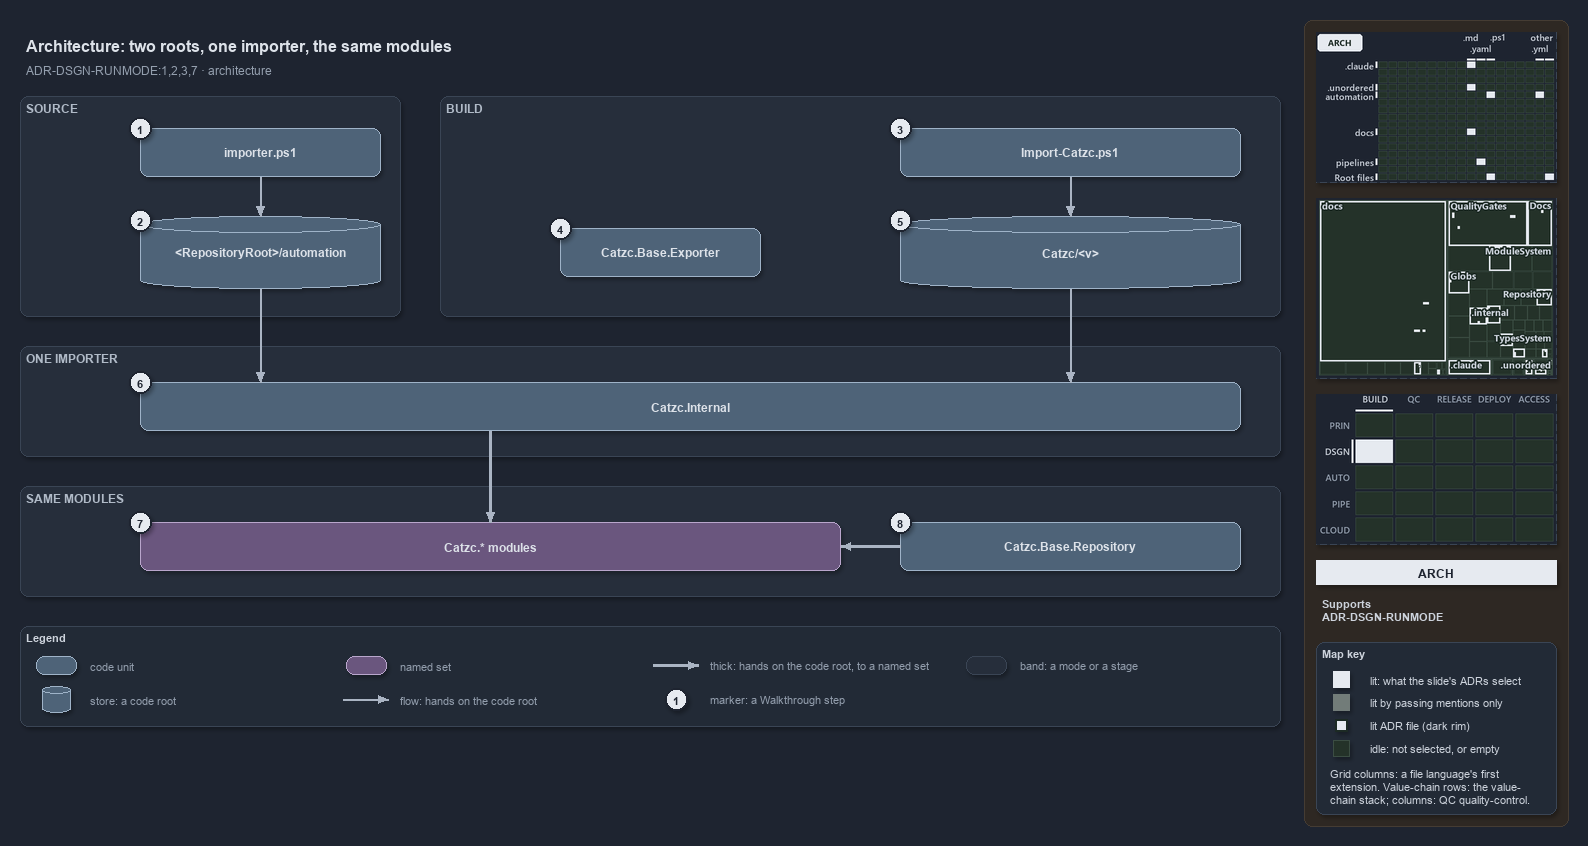

The diagram above was exported from draw.io. Its source (the exported page's mxGraphModel, read from the mxfile embedded in the PNG):
<mxGraphModel dx="1024" dy="768" grid="0" gridSize="10" guides="1" tooltips="1" connect="1" arrows="1" fold="1" page="1" pageScale="1" pageWidth="1572" pageHeight="740" background="#1E2430" math="0" shadow="1">
  <root>
    <mxCell id="0" />
    <mxCell id="1" parent="0" />
    <mxCell id="sidebar-bg" value="" style="rounded=1;arcSize=2;html=1;fillColor=#2E2823;strokeColor=#453C33;shadow=0;" vertex="1" parent="1">
      <mxGeometry x="1304" y="4" width="264" height="806" as="geometry" />
    </mxCell>
    <mxCell id="title" value="Architecture: two roots, one importer, the same modules" style="text;html=1;align=left;verticalAlign=middle;fontSize=16;fontStyle=1;fontColor=#DDE2E9;" vertex="1" parent="1">
      <mxGeometry x="20" y="14" width="1260" height="30" as="geometry" />
    </mxCell>
    <mxCell id="subtitle" value="ADR-DSGN-RUNMODE:1,2,3,7 &amp;#183; architecture" style="text;html=1;align=left;verticalAlign=middle;fontSize=12;fontColor=#949FAE;" vertex="1" parent="1">
      <mxGeometry x="20" y="44" width="1240" height="20" as="geometry" />
    </mxCell>
    <mxCell id="band-source" value="SOURCE" style="rounded=1;html=1;arcSize=3;fillColor=#262E3B;strokeColor=#3A4555;verticalAlign=top;align=left;spacingLeft=8;fontStyle=1;fontSize=12;fontColor=#B0BAC7;" vertex="1" parent="1">
      <mxGeometry x="20" y="80" width="380" height="220" as="geometry" />
    </mxCell>
    <mxCell id="band-build" value="BUILD" style="rounded=1;html=1;arcSize=3;fillColor=#262E3B;strokeColor=#3A4555;verticalAlign=top;align=left;spacingLeft=8;fontStyle=1;fontSize=12;fontColor=#B0BAC7;" vertex="1" parent="1">
      <mxGeometry x="440" y="80" width="840" height="220" as="geometry" />
    </mxCell>
    <mxCell id="band-importer" value="ONE IMPORTER" style="rounded=1;html=1;arcSize=3;fillColor=#262E3B;strokeColor=#3A4555;verticalAlign=top;align=left;spacingLeft=8;fontStyle=1;fontSize=12;fontColor=#B0BAC7;" vertex="1" parent="1">
      <mxGeometry x="20" y="330" width="1260" height="110" as="geometry" />
    </mxCell>
    <mxCell id="band-modules" value="SAME MODULES" style="rounded=1;html=1;arcSize=3;fillColor=#262E3B;strokeColor=#3A4555;verticalAlign=top;align=left;spacingLeft=8;fontStyle=1;fontSize=12;fontColor=#B0BAC7;" vertex="1" parent="1">
      <mxGeometry x="20" y="470" width="1260" height="110" as="geometry" />
    </mxCell>
    <mxCell id="g-importer" value="&lt;b&gt;importer.ps1&lt;/b&gt;" style="rounded=1;whiteSpace=wrap;html=1;arcSize=20;fillColor=#4E6378;strokeColor=#9FB3C8;fontColor=#DDE2E9;fontSize=12;" vertex="1" parent="1">
      <mxGeometry x="140" y="112" width="240" height="48" as="geometry" />
    </mxCell>
    <mxCell id="g-source-root" value="&lt;b&gt;&amp;lt;RepositoryRoot&amp;gt;/automation&lt;/b&gt;" style="shape=cylinder3;boundedLbl=1;backgroundOutline=1;size=8;whiteSpace=wrap;html=1;fillColor=#4E6378;strokeColor=#9FB3C8;fontColor=#DDE2E9;fontSize=12;" vertex="1" parent="1">
      <mxGeometry x="140" y="200" width="240" height="72" as="geometry" />
    </mxCell>
    <mxCell id="g-import-catzc" value="&lt;b&gt;Import-Catzc.ps1&lt;/b&gt;" style="rounded=1;whiteSpace=wrap;html=1;arcSize=20;fillColor=#4E6378;strokeColor=#9FB3C8;fontColor=#DDE2E9;fontSize=12;" vertex="1" parent="1">
      <mxGeometry x="900" y="112" width="340" height="48" as="geometry" />
    </mxCell>
    <mxCell id="g-exporter" value="&lt;b&gt;Catzc.Base.Exporter&lt;/b&gt;" style="rounded=1;whiteSpace=wrap;html=1;arcSize=20;fillColor=#4E6378;strokeColor=#9FB3C8;fontColor=#DDE2E9;fontSize=12;" vertex="1" parent="1">
      <mxGeometry x="560" y="212" width="200" height="48" as="geometry" />
    </mxCell>
    <mxCell id="g-build-root" value="&lt;b&gt;Catzc/&amp;lt;v&amp;gt;&lt;/b&gt;" style="shape=cylinder3;boundedLbl=1;backgroundOutline=1;size=8;whiteSpace=wrap;html=1;fillColor=#4E6378;strokeColor=#9FB3C8;fontColor=#DDE2E9;fontSize=12;" vertex="1" parent="1">
      <mxGeometry x="900" y="200" width="340" height="72" as="geometry" />
    </mxCell>
    <mxCell id="g-internal" value="&lt;b&gt;Catzc.Internal&lt;/b&gt;" style="rounded=1;whiteSpace=wrap;html=1;arcSize=20;fillColor=#4E6378;strokeColor=#9FB3C8;fontColor=#DDE2E9;fontSize=12;" vertex="1" parent="1">
      <mxGeometry x="140" y="366" width="1100" height="48" as="geometry" />
    </mxCell>
    <mxCell id="g-modules" value="&lt;b&gt;Catzc.* modules&lt;/b&gt;" style="rounded=1;whiteSpace=wrap;html=1;arcSize=20;fillColor=#6A567E;strokeColor=#B9A6CC;fontColor=#DDE2E9;fontSize=12;" vertex="1" parent="1">
      <mxGeometry x="140" y="506" width="700" height="48" as="geometry" />
    </mxCell>
    <mxCell id="g-repository" value="&lt;b&gt;Catzc.Base.Repository&lt;/b&gt;" style="rounded=1;whiteSpace=wrap;html=1;arcSize=20;fillColor=#4E6378;strokeColor=#9FB3C8;fontColor=#DDE2E9;fontSize=12;" vertex="1" parent="1">
      <mxGeometry x="900" y="506" width="340" height="48" as="geometry" />
    </mxCell>
    <mxCell id="p-e-importer-root-a" value="" style="text;html=1;strokeColor=none;fillColor=none;" vertex="1" parent="1">
      <mxGeometry x="260" y="160" width="1" height="1" as="geometry" />
    </mxCell>
    <mxCell id="p-e-importer-root-b" value="" style="text;html=1;strokeColor=none;fillColor=none;" vertex="1" parent="1">
      <mxGeometry x="260" y="200" width="1" height="1" as="geometry" />
    </mxCell>
    <mxCell id="e-importer-root" value="" style="edgeStyle=orthogonalEdgeStyle;rounded=1;html=1;fontSize=11;endArrow=block;strokeColor=#AAB4C3;fontColor=#CDD3DC;shadow=0;" edge="1" parent="1" source="p-e-importer-root-a" target="p-e-importer-root-b">
      <mxGeometry relative="1" as="geometry" />
    </mxCell>
    <mxCell id="p-e-import-build-a" value="" style="text;html=1;strokeColor=none;fillColor=none;" vertex="1" parent="1">
      <mxGeometry x="1070" y="160" width="1" height="1" as="geometry" />
    </mxCell>
    <mxCell id="p-e-import-build-b" value="" style="text;html=1;strokeColor=none;fillColor=none;" vertex="1" parent="1">
      <mxGeometry x="1070" y="200" width="1" height="1" as="geometry" />
    </mxCell>
    <mxCell id="e-import-build" value="" style="edgeStyle=orthogonalEdgeStyle;rounded=1;html=1;fontSize=11;endArrow=block;strokeColor=#AAB4C3;fontColor=#CDD3DC;shadow=0;" edge="1" parent="1" source="p-e-import-build-a" target="p-e-import-build-b">
      <mxGeometry relative="1" as="geometry" />
    </mxCell>
    <mxCell id="p-e-source-internal-a" value="" style="text;html=1;strokeColor=none;fillColor=none;" vertex="1" parent="1">
      <mxGeometry x="260" y="272" width="1" height="1" as="geometry" />
    </mxCell>
    <mxCell id="p-e-source-internal-b" value="" style="text;html=1;strokeColor=none;fillColor=none;" vertex="1" parent="1">
      <mxGeometry x="260" y="366" width="1" height="1" as="geometry" />
    </mxCell>
    <mxCell id="e-source-internal" value="" style="edgeStyle=orthogonalEdgeStyle;rounded=1;html=1;fontSize=11;endArrow=block;strokeColor=#AAB4C3;fontColor=#CDD3DC;shadow=0;" edge="1" parent="1" source="p-e-source-internal-a" target="p-e-source-internal-b">
      <mxGeometry relative="1" as="geometry" />
    </mxCell>
    <mxCell id="p-e-build-internal-a" value="" style="text;html=1;strokeColor=none;fillColor=none;" vertex="1" parent="1">
      <mxGeometry x="1070" y="272" width="1" height="1" as="geometry" />
    </mxCell>
    <mxCell id="p-e-build-internal-b" value="" style="text;html=1;strokeColor=none;fillColor=none;" vertex="1" parent="1">
      <mxGeometry x="1070" y="366" width="1" height="1" as="geometry" />
    </mxCell>
    <mxCell id="e-build-internal" value="" style="edgeStyle=orthogonalEdgeStyle;rounded=1;html=1;fontSize=11;endArrow=block;strokeColor=#AAB4C3;fontColor=#CDD3DC;shadow=0;" edge="1" parent="1" source="p-e-build-internal-a" target="p-e-build-internal-b">
      <mxGeometry relative="1" as="geometry" />
    </mxCell>
    <mxCell id="p-e-internal-modules-a" value="" style="text;html=1;strokeColor=none;fillColor=none;" vertex="1" parent="1">
      <mxGeometry x="490" y="414" width="1" height="1" as="geometry" />
    </mxCell>
    <mxCell id="p-e-internal-modules-b" value="" style="text;html=1;strokeColor=none;fillColor=none;" vertex="1" parent="1">
      <mxGeometry x="490" y="506" width="1" height="1" as="geometry" />
    </mxCell>
    <mxCell id="e-internal-modules" value="" style="edgeStyle=orthogonalEdgeStyle;rounded=1;html=1;fontSize=11;endArrow=block;strokeColor=#AAB4C3;strokeWidth=2.5;fontColor=#CDD3DC;shadow=0;" edge="1" parent="1" source="p-e-internal-modules-a" target="p-e-internal-modules-b">
      <mxGeometry relative="1" as="geometry" />
    </mxCell>
    <mxCell id="p-e-repository-modules-a" value="" style="text;html=1;strokeColor=none;fillColor=none;" vertex="1" parent="1">
      <mxGeometry x="900" y="530" width="1" height="1" as="geometry" />
    </mxCell>
    <mxCell id="p-e-repository-modules-b" value="" style="text;html=1;strokeColor=none;fillColor=none;" vertex="1" parent="1">
      <mxGeometry x="840" y="530" width="1" height="1" as="geometry" />
    </mxCell>
    <mxCell id="e-repository-modules" value="" style="edgeStyle=orthogonalEdgeStyle;rounded=1;html=1;fontSize=11;endArrow=block;strokeColor=#AAB4C3;strokeWidth=2.5;fontColor=#CDD3DC;shadow=0;" edge="1" parent="1" source="p-e-repository-modules-a" target="p-e-repository-modules-b">
      <mxGeometry relative="1" as="geometry" />
    </mxCell>
    <mxCell id="mark-1" value="1" style="ellipse;html=1;fillColor=#E6EAF0;strokeColor=#1E2430;strokeWidth=2;fontColor=#1E2430;fontStyle=1;fontSize=11;" vertex="1" parent="1">
      <mxGeometry x="129" y="101" width="22" height="22" as="geometry" />
    </mxCell>
    <mxCell id="mark-2" value="2" style="ellipse;html=1;fillColor=#E6EAF0;strokeColor=#1E2430;strokeWidth=2;fontColor=#1E2430;fontStyle=1;fontSize=11;" vertex="1" parent="1">
      <mxGeometry x="129" y="193" width="22" height="22" as="geometry" />
    </mxCell>
    <mxCell id="mark-3" value="3" style="ellipse;html=1;fillColor=#E6EAF0;strokeColor=#1E2430;strokeWidth=2;fontColor=#1E2430;fontStyle=1;fontSize=11;" vertex="1" parent="1">
      <mxGeometry x="889" y="101" width="22" height="22" as="geometry" />
    </mxCell>
    <mxCell id="mark-4" value="4" style="ellipse;html=1;fillColor=#E6EAF0;strokeColor=#1E2430;strokeWidth=2;fontColor=#1E2430;fontStyle=1;fontSize=11;" vertex="1" parent="1">
      <mxGeometry x="549" y="201" width="22" height="22" as="geometry" />
    </mxCell>
    <mxCell id="mark-5" value="5" style="ellipse;html=1;fillColor=#E6EAF0;strokeColor=#1E2430;strokeWidth=2;fontColor=#1E2430;fontStyle=1;fontSize=11;" vertex="1" parent="1">
      <mxGeometry x="889" y="193" width="22" height="22" as="geometry" />
    </mxCell>
    <mxCell id="mark-6" value="6" style="ellipse;html=1;fillColor=#E6EAF0;strokeColor=#1E2430;strokeWidth=2;fontColor=#1E2430;fontStyle=1;fontSize=11;" vertex="1" parent="1">
      <mxGeometry x="129" y="355" width="22" height="22" as="geometry" />
    </mxCell>
    <mxCell id="mark-7" value="7" style="ellipse;html=1;fillColor=#E6EAF0;strokeColor=#1E2430;strokeWidth=2;fontColor=#1E2430;fontStyle=1;fontSize=11;" vertex="1" parent="1">
      <mxGeometry x="129" y="495" width="22" height="22" as="geometry" />
    </mxCell>
    <mxCell id="mark-8" value="8" style="ellipse;html=1;fillColor=#E6EAF0;strokeColor=#1E2430;strokeWidth=2;fontColor=#1E2430;fontStyle=1;fontSize=11;" vertex="1" parent="1">
      <mxGeometry x="889" y="495" width="22" height="22" as="geometry" />
    </mxCell>
    <mxCell id="legend" value="&lt;b&gt;Legend&lt;/b&gt;" style="rounded=1;whiteSpace=wrap;html=1;arcSize=6;fillColor=#222A36;strokeColor=#3A4555;align=left;verticalAlign=top;spacing=8;fontSize=11;fontColor=#CDD3DC;" vertex="1" parent="1">
      <mxGeometry x="20" y="610" width="1260" height="100" as="geometry" />
    </mxCell>
    <mxCell id="legend-0" value="" style="rounded=1;whiteSpace=wrap;html=1;arcSize=20;fillColor=#4E6378;strokeColor=#9FB3C8;fontColor=#DDE2E9;" vertex="1" parent="1">
      <mxGeometry x="36" y="640" width="40" height="18" as="geometry" />
    </mxCell>
    <mxCell id="legend-0-text" value="code unit" style="text;html=1;align=left;verticalAlign=middle;fontSize=11;fontColor=#949FAE;" vertex="1" parent="1">
      <mxGeometry x="84" y="639" width="260" height="20" as="geometry" />
    </mxCell>
    <mxCell id="legend-1" value="" style="shape=cylinder3;boundedLbl=1;backgroundOutline=1;size=8;whiteSpace=wrap;html=1;fillColor=#4E6378;strokeColor=#9FB3C8;fontColor=#DDE2E9;" vertex="1" parent="1">
      <mxGeometry x="42" y="670" width="28" height="26" as="geometry" />
    </mxCell>
    <mxCell id="legend-1-text" value="store: a code root" style="text;html=1;align=left;verticalAlign=middle;fontSize=11;fontColor=#949FAE;" vertex="1" parent="1">
      <mxGeometry x="84" y="673" width="260" height="20" as="geometry" />
    </mxCell>
    <mxCell id="legend-2" value="" style="rounded=1;whiteSpace=wrap;html=1;arcSize=20;fillColor=#6A567E;strokeColor=#B9A6CC;fontColor=#DDE2E9;" vertex="1" parent="1">
      <mxGeometry x="346" y="640" width="40" height="18" as="geometry" />
    </mxCell>
    <mxCell id="legend-2-text" value="named set" style="text;html=1;align=left;verticalAlign=middle;fontSize=11;fontColor=#949FAE;" vertex="1" parent="1">
      <mxGeometry x="394" y="639" width="260" height="20" as="geometry" />
    </mxCell>
    <mxCell id="p-legend-3-a" value="" style="text;html=1;strokeColor=none;fillColor=none;" vertex="1" parent="1">
      <mxGeometry x="342" y="683" width="1" height="1" as="geometry" />
    </mxCell>
    <mxCell id="p-legend-3-b" value="" style="text;html=1;strokeColor=none;fillColor=none;" vertex="1" parent="1">
      <mxGeometry x="388" y="683" width="1" height="1" as="geometry" />
    </mxCell>
    <mxCell id="legend-3" value="" style="edgeStyle=orthogonalEdgeStyle;rounded=1;html=1;fontSize=11;endArrow=block;strokeColor=#AAB4C3;fontColor=#CDD3DC;shadow=0;" edge="1" parent="1" source="p-legend-3-a" target="p-legend-3-b">
      <mxGeometry relative="1" as="geometry" />
    </mxCell>
    <mxCell id="legend-3-text" value="flow: hands on the code root" style="text;html=1;align=left;verticalAlign=middle;fontSize=11;fontColor=#949FAE;" vertex="1" parent="1">
      <mxGeometry x="394" y="673" width="260" height="20" as="geometry" />
    </mxCell>
    <mxCell id="p-legend-4-a" value="" style="text;html=1;strokeColor=none;fillColor=none;" vertex="1" parent="1">
      <mxGeometry x="652" y="649" width="1" height="1" as="geometry" />
    </mxCell>
    <mxCell id="p-legend-4-b" value="" style="text;html=1;strokeColor=none;fillColor=none;" vertex="1" parent="1">
      <mxGeometry x="698" y="649" width="1" height="1" as="geometry" />
    </mxCell>
    <mxCell id="legend-4" value="" style="edgeStyle=orthogonalEdgeStyle;rounded=1;html=1;fontSize=11;endArrow=block;strokeColor=#AAB4C3;strokeWidth=2.5;fontColor=#CDD3DC;shadow=0;" edge="1" parent="1" source="p-legend-4-a" target="p-legend-4-b">
      <mxGeometry relative="1" as="geometry" />
    </mxCell>
    <mxCell id="legend-4-text" value="thick: hands on the code root, to a named set" style="text;html=1;align=left;verticalAlign=middle;fontSize=11;fontColor=#949FAE;" vertex="1" parent="1">
      <mxGeometry x="704" y="639" width="260" height="20" as="geometry" />
    </mxCell>
    <mxCell id="legend-5" value="1" style="ellipse;html=1;fillColor=#E6EAF0;strokeColor=#1E2430;strokeWidth=2;fontColor=#1E2430;fontStyle=1;fontSize=11;" vertex="1" parent="1">
      <mxGeometry x="665" y="672" width="22" height="22" as="geometry" />
    </mxCell>
    <mxCell id="legend-5-text" value="marker: a Walkthrough step" style="text;html=1;align=left;verticalAlign=middle;fontSize=11;fontColor=#949FAE;" vertex="1" parent="1">
      <mxGeometry x="704" y="673" width="260" height="20" as="geometry" />
    </mxCell>
    <mxCell id="legend-6" value="" style="rounded=1;html=1;arcSize=3;fillColor=#262E3B;strokeColor=#3A4555;" vertex="1" parent="1">
      <mxGeometry x="966" y="640" width="40" height="18" as="geometry" />
    </mxCell>
    <mxCell id="legend-6-text" value="band: a mode or a stage" style="text;html=1;align=left;verticalAlign=middle;fontSize=11;fontColor=#949FAE;" vertex="1" parent="1">
      <mxGeometry x="1014" y="639" width="260" height="20" as="geometry" />
    </mxCell>
    <mxCell id="minimap-grid" value="" style="shape=image;html=1;imageAspect=0;aspect=fixed;verticalLabelPosition=bottom;strokeColor=#3A4555;dashed=1;fillColor=#222A36;image=data:image/png,(base64 omitted: 15108 chars);" vertex="1" parent="1">
      <mxGeometry x="1316" y="16" width="240" height="150" as="geometry" />
    </mxCell>
    <mxCell id="minimap-tree" value="" style="shape=image;html=1;imageAspect=0;aspect=fixed;verticalLabelPosition=bottom;strokeColor=#3A4555;dashed=1;fillColor=#222A36;image=data:image/png,(base64 omitted: 29188 chars);" vertex="1" parent="1">
      <mxGeometry x="1316" y="182" width="240" height="180" as="geometry" />
    </mxCell>
    <mxCell id="minimap-chain" value="" style="shape=image;html=1;imageAspect=0;aspect=fixed;verticalLabelPosition=bottom;strokeColor=#3A4555;dashed=1;fillColor=#222A36;image=data:image/png,(base64 omitted: 12436 chars);" vertex="1" parent="1">
      <mxGeometry x="1316" y="378" width="240" height="150" as="geometry" />
    </mxCell>
    <mxCell id="lens-badge" value="ARCH" style="rounded=0;whiteSpace=wrap;html=1;align=center;verticalAlign=middle;fontSize=12;fontStyle=1;fontColor=#1E2430;fillColor=#E6EAF0;strokeColor=none;" vertex="1" parent="1">
      <mxGeometry x="1316" y="544" width="240" height="24" as="geometry" />
    </mxCell>
    <mxCell id="supports" value="&lt;b&gt;Supports&lt;/b&gt;&lt;br&gt;ADR-DSGN-RUNMODE" style="text;html=1;whiteSpace=wrap;align=left;verticalAlign=top;fontSize=11;fontColor=#CDD3DC;" vertex="1" parent="1">
      <mxGeometry x="1316" y="576" width="240" height="38" as="geometry" />
    </mxCell>
    <mxCell id="mapkey" value="&lt;b&gt;Map key&lt;/b&gt;" style="rounded=1;arcSize=6;whiteSpace=wrap;html=1;align=left;verticalAlign=top;fontSize=11;fontColor=#CDD3DC;fillColor=#222A36;strokeColor=#3A4555;spacingLeft=8;spacingTop=2;" vertex="1" parent="1">
      <mxGeometry x="1316" y="626" width="240" height="172" as="geometry" />
    </mxCell>
    <mxCell id="mapkey-lit" value="" style="rounded=0;html=1;fillColor=#E6EAF0;strokeColor=#E6EAF0;" vertex="1" parent="1">
      <mxGeometry x="1333.0" y="655.0" width="16" height="16" as="geometry" />
    </mxCell>
    <mxCell id="mapkey-lit-text" value="lit: what the slide's ADRs select" style="text;html=1;align=left;verticalAlign=middle;fontSize=11;fontColor=#CDD3DC;" vertex="1" parent="1">
      <mxGeometry x="1364" y="653" width="184" height="20" as="geometry" />
    </mxCell>
    <mxCell id="mapkey-touched" value="" style="rounded=0;html=1;fillColor=#727C79;strokeColor=#727C79;" vertex="1" parent="1">
      <mxGeometry x="1333.0" y="678.0" width="16" height="16" as="geometry" />
    </mxCell>
    <mxCell id="mapkey-touched-text" value="lit by passing mentions only" style="text;html=1;align=left;verticalAlign=middle;fontSize=11;fontColor=#CDD3DC;" vertex="1" parent="1">
      <mxGeometry x="1364" y="676" width="184" height="20" as="geometry" />
    </mxCell>
    <mxCell id="mapkey-adr" value="" style="rounded=0;html=1;fillColor=#E6EAF0;strokeColor=#1C2A24;strokeWidth=2;" vertex="1" parent="1">
      <mxGeometry x="1335.0" y="703.0" width="12" height="12" as="geometry" />
    </mxCell>
    <mxCell id="mapkey-adr-text" value="lit ADR file (dark rim)" style="text;html=1;align=left;verticalAlign=middle;fontSize=11;fontColor=#CDD3DC;" vertex="1" parent="1">
      <mxGeometry x="1364" y="699" width="184" height="20" as="geometry" />
    </mxCell>
    <mxCell id="mapkey-idle" value="" style="rounded=0;html=1;fillColor=#243229;strokeColor=#3B4D43;" vertex="1" parent="1">
      <mxGeometry x="1333.0" y="724.0" width="16" height="16" as="geometry" />
    </mxCell>
    <mxCell id="mapkey-idle-text" value="idle: not selected, or empty" style="text;html=1;align=left;verticalAlign=middle;fontSize=11;fontColor=#CDD3DC;" vertex="1" parent="1">
      <mxGeometry x="1364" y="722" width="184" height="20" as="geometry" />
    </mxCell>
    <mxCell id="mapkey-codes" value="Grid columns: a file language's first&lt;br&gt;extension. Value-chain rows: the value-&lt;br&gt;chain stack; columns: QC quality-control." style="text;html=1;align=left;verticalAlign=top;whiteSpace=wrap;fontSize=11;fontColor=#CDD3DC;" vertex="1" parent="1">
      <mxGeometry x="1324" y="746" width="224" height="46" as="geometry" />
    </mxCell>
  </root>
</mxGraphModel>